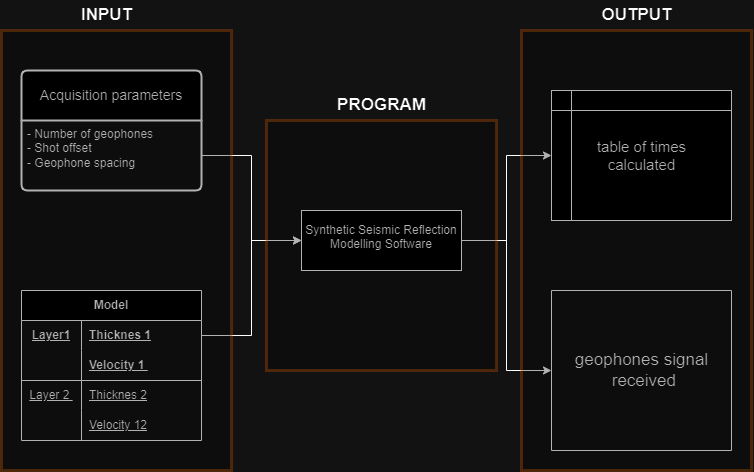

The diagram above was exported from draw.io. Its source (the exported page's mxGraphModel, read from the mxfile embedded in the PNG):
<mxGraphModel dx="978" dy="531" grid="1" gridSize="10" guides="1" tooltips="1" connect="1" arrows="1" fold="1" page="1" pageScale="1" pageWidth="827" pageHeight="1169" math="0" shadow="0">
  <root>
    <mxCell id="0" />
    <mxCell id="1" parent="0" />
    <mxCell id="DfXuHYJBd-io_RQWLV_G-1" value="Model" style="shape=table;startSize=30;container=1;collapsible=1;childLayout=tableLayout;fixedRows=1;rowLines=0;fontStyle=1;align=center;resizeLast=1;html=1;whiteSpace=wrap;" parent="1" vertex="1">
      <mxGeometry x="70" y="420" width="180" height="150" as="geometry" />
    </mxCell>
    <mxCell id="DfXuHYJBd-io_RQWLV_G-2" value="" style="shape=tableRow;horizontal=0;startSize=0;swimlaneHead=0;swimlaneBody=0;fillColor=none;collapsible=0;dropTarget=0;points=[[0,0.5],[1,0.5]];portConstraint=eastwest;top=0;left=0;right=0;bottom=0;html=1;" parent="DfXuHYJBd-io_RQWLV_G-1" vertex="1">
      <mxGeometry y="30" width="180" height="30" as="geometry" />
    </mxCell>
    <mxCell id="DfXuHYJBd-io_RQWLV_G-3" value="&lt;u&gt;Layer1&lt;/u&gt;" style="shape=partialRectangle;connectable=0;fillColor=none;top=0;left=0;bottom=0;right=0;fontStyle=1;overflow=hidden;html=1;whiteSpace=wrap;" parent="DfXuHYJBd-io_RQWLV_G-2" vertex="1">
      <mxGeometry width="60" height="30" as="geometry">
        <mxRectangle width="60" height="30" as="alternateBounds" />
      </mxGeometry>
    </mxCell>
    <mxCell id="DfXuHYJBd-io_RQWLV_G-4" value="Thicknes 1" style="shape=partialRectangle;connectable=0;fillColor=none;top=0;left=0;bottom=0;right=0;align=left;spacingLeft=6;fontStyle=5;overflow=hidden;html=1;whiteSpace=wrap;" parent="DfXuHYJBd-io_RQWLV_G-2" vertex="1">
      <mxGeometry x="60" width="120" height="30" as="geometry">
        <mxRectangle width="120" height="30" as="alternateBounds" />
      </mxGeometry>
    </mxCell>
    <mxCell id="DfXuHYJBd-io_RQWLV_G-5" value="" style="shape=tableRow;horizontal=0;startSize=0;swimlaneHead=0;swimlaneBody=0;fillColor=none;collapsible=0;dropTarget=0;points=[[0,0.5],[1,0.5]];portConstraint=eastwest;top=0;left=0;right=0;bottom=1;html=1;" parent="DfXuHYJBd-io_RQWLV_G-1" vertex="1">
      <mxGeometry y="60" width="180" height="30" as="geometry" />
    </mxCell>
    <mxCell id="DfXuHYJBd-io_RQWLV_G-6" value="" style="shape=partialRectangle;connectable=0;fillColor=none;top=0;left=0;bottom=0;right=0;fontStyle=1;overflow=hidden;html=1;whiteSpace=wrap;" parent="DfXuHYJBd-io_RQWLV_G-5" vertex="1">
      <mxGeometry width="60" height="30" as="geometry">
        <mxRectangle width="60" height="30" as="alternateBounds" />
      </mxGeometry>
    </mxCell>
    <mxCell id="DfXuHYJBd-io_RQWLV_G-7" value="Velocity 1&amp;nbsp;" style="shape=partialRectangle;connectable=0;fillColor=none;top=0;left=0;bottom=0;right=0;align=left;spacingLeft=6;fontStyle=5;overflow=hidden;html=1;whiteSpace=wrap;" parent="DfXuHYJBd-io_RQWLV_G-5" vertex="1">
      <mxGeometry x="60" width="120" height="30" as="geometry">
        <mxRectangle width="120" height="30" as="alternateBounds" />
      </mxGeometry>
    </mxCell>
    <mxCell id="DfXuHYJBd-io_RQWLV_G-8" value="" style="shape=tableRow;horizontal=0;startSize=0;swimlaneHead=0;swimlaneBody=0;fillColor=none;collapsible=0;dropTarget=0;points=[[0,0.5],[1,0.5]];portConstraint=eastwest;top=0;left=0;right=0;bottom=0;html=1;" parent="DfXuHYJBd-io_RQWLV_G-1" vertex="1">
      <mxGeometry y="90" width="180" height="30" as="geometry" />
    </mxCell>
    <mxCell id="DfXuHYJBd-io_RQWLV_G-9" value="&lt;u&gt;Layer 2&amp;nbsp;&lt;/u&gt;" style="shape=partialRectangle;connectable=0;fillColor=none;top=0;left=0;bottom=0;right=0;editable=1;overflow=hidden;html=1;whiteSpace=wrap;" parent="DfXuHYJBd-io_RQWLV_G-8" vertex="1">
      <mxGeometry width="60" height="30" as="geometry">
        <mxRectangle width="60" height="30" as="alternateBounds" />
      </mxGeometry>
    </mxCell>
    <mxCell id="DfXuHYJBd-io_RQWLV_G-10" value="&lt;u&gt;Thicknes 2&lt;/u&gt;" style="shape=partialRectangle;connectable=0;fillColor=none;top=0;left=0;bottom=0;right=0;align=left;spacingLeft=6;overflow=hidden;html=1;whiteSpace=wrap;" parent="DfXuHYJBd-io_RQWLV_G-8" vertex="1">
      <mxGeometry x="60" width="120" height="30" as="geometry">
        <mxRectangle width="120" height="30" as="alternateBounds" />
      </mxGeometry>
    </mxCell>
    <mxCell id="DfXuHYJBd-io_RQWLV_G-11" value="" style="shape=tableRow;horizontal=0;startSize=0;swimlaneHead=0;swimlaneBody=0;fillColor=none;collapsible=0;dropTarget=0;points=[[0,0.5],[1,0.5]];portConstraint=eastwest;top=0;left=0;right=0;bottom=0;html=1;" parent="DfXuHYJBd-io_RQWLV_G-1" vertex="1">
      <mxGeometry y="120" width="180" height="30" as="geometry" />
    </mxCell>
    <mxCell id="DfXuHYJBd-io_RQWLV_G-12" value="" style="shape=partialRectangle;connectable=0;fillColor=none;top=0;left=0;bottom=0;right=0;editable=1;overflow=hidden;html=1;whiteSpace=wrap;" parent="DfXuHYJBd-io_RQWLV_G-11" vertex="1">
      <mxGeometry width="60" height="30" as="geometry">
        <mxRectangle width="60" height="30" as="alternateBounds" />
      </mxGeometry>
    </mxCell>
    <mxCell id="DfXuHYJBd-io_RQWLV_G-13" value="&lt;u&gt;Velocity 12&lt;/u&gt;" style="shape=partialRectangle;connectable=0;fillColor=none;top=0;left=0;bottom=0;right=0;align=left;spacingLeft=6;overflow=hidden;html=1;whiteSpace=wrap;" parent="DfXuHYJBd-io_RQWLV_G-11" vertex="1">
      <mxGeometry x="60" width="120" height="30" as="geometry">
        <mxRectangle width="120" height="30" as="alternateBounds" />
      </mxGeometry>
    </mxCell>
    <mxCell id="DfXuHYJBd-io_RQWLV_G-14" value="Acquisition parameters" style="swimlane;childLayout=stackLayout;horizontal=1;startSize=50;horizontalStack=0;rounded=1;fontSize=14;fontStyle=0;strokeWidth=2;resizeParent=0;resizeLast=1;shadow=0;dashed=0;align=center;arcSize=4;whiteSpace=wrap;html=1;" parent="1" vertex="1">
      <mxGeometry x="70" y="200" width="180" height="120" as="geometry" />
    </mxCell>
    <mxCell id="DfXuHYJBd-io_RQWLV_G-15" value="- Number of geophones&lt;br&gt;- Shot offset&lt;br&gt;- Geophone spacing" style="align=left;strokeColor=none;fillColor=none;spacingLeft=4;fontSize=12;verticalAlign=top;resizable=0;rotatable=0;part=1;html=1;" parent="DfXuHYJBd-io_RQWLV_G-14" vertex="1">
      <mxGeometry y="50" width="180" height="70" as="geometry" />
    </mxCell>
    <mxCell id="DfXuHYJBd-io_RQWLV_G-20" style="edgeStyle=orthogonalEdgeStyle;rounded=0;orthogonalLoop=1;jettySize=auto;html=1;exitX=1;exitY=0.5;exitDx=0;exitDy=0;entryX=0;entryY=0.5;entryDx=0;entryDy=0;" parent="1" source="DfXuHYJBd-io_RQWLV_G-16" target="DfXuHYJBd-io_RQWLV_G-19" edge="1">
      <mxGeometry relative="1" as="geometry" />
    </mxCell>
    <mxCell id="DfXuHYJBd-io_RQWLV_G-26" style="edgeStyle=orthogonalEdgeStyle;rounded=0;orthogonalLoop=1;jettySize=auto;html=1;exitX=1;exitY=0.5;exitDx=0;exitDy=0;entryX=0;entryY=0.5;entryDx=0;entryDy=0;" parent="1" source="DfXuHYJBd-io_RQWLV_G-16" target="DfXuHYJBd-io_RQWLV_G-21" edge="1">
      <mxGeometry relative="1" as="geometry" />
    </mxCell>
    <mxCell id="DfXuHYJBd-io_RQWLV_G-16" value="&lt;div style=&quot;&quot;&gt;&lt;span style=&quot;background-color: initial;&quot;&gt;&lt;br&gt;&lt;/span&gt;&lt;/div&gt;&lt;div style=&quot;&quot;&gt;&lt;span style=&quot;background-color: initial;&quot;&gt;Synthetic Seismic Reflection Modelling Software&lt;/span&gt;&lt;/div&gt;&lt;h1 style=&quot;border: 0px solid rgb(217, 217, 227); box-sizing: border-box; --tw-border-spacing-x: 0; --tw-border-spacing-y: 0; --tw-translate-x: 0; --tw-translate-y: 0; --tw-rotate: 0; --tw-skew-x: 0; --tw-skew-y: 0; --tw-scale-x: 1; --tw-scale-y: 1; --tw-pan-x: ; --tw-pan-y: ; --tw-pinch-zoom: ; --tw-scroll-snap-strictness: proximity; --tw-gradient-from-position: ; --tw-gradient-via-position: ; --tw-gradient-to-position: ; --tw-ordinal: ; --tw-slashed-zero: ; --tw-numeric-figure: ; --tw-numeric-spacing: ; --tw-numeric-fraction: ; --tw-ring-inset: ; --tw-ring-offset-width: 0px; --tw-ring-offset-color: #fff; --tw-ring-color: rgba(69,89,164,.5); --tw-ring-offset-shadow: 0 0 transparent; --tw-ring-shadow: 0 0 transparent; --tw-shadow: 0 0 transparent; --tw-shadow-colored: 0 0 transparent; --tw-blur: ; --tw-brightness: ; --tw-contrast: ; --tw-grayscale: ; --tw-hue-rotate: ; --tw-invert: ; --tw-saturate: ; --tw-sepia: ; --tw-drop-shadow: ; --tw-backdrop-blur: ; --tw-backdrop-brightness: ; --tw-backdrop-contrast: ; --tw-backdrop-grayscale: ; --tw-backdrop-hue-rotate: ; --tw-backdrop-invert: ; --tw-backdrop-opacity: ; --tw-backdrop-saturate: ; --tw-backdrop-sepia: ; margin: 0px 0px 0.888889em; line-height: 1.11111; color: var(--tw-prose-headings); font-family: Söhne, ui-sans-serif, system-ui, -apple-system, &amp;quot;Segoe UI&amp;quot;, Roboto, Ubuntu, Cantarell, &amp;quot;Noto Sans&amp;quot;, sans-serif, &amp;quot;Helvetica Neue&amp;quot;, Arial, &amp;quot;Apple Color Emoji&amp;quot;, &amp;quot;Segoe UI Emoji&amp;quot;, &amp;quot;Segoe UI Symbol&amp;quot;, &amp;quot;Noto Color Emoji&amp;quot;; text-align: start; background-color: rgb(52, 53, 65);&quot;&gt;&lt;/h1&gt;" style="rounded=0;whiteSpace=wrap;html=1;" parent="1" vertex="1">
      <mxGeometry x="350" y="340" width="160" height="60" as="geometry" />
    </mxCell>
    <mxCell id="DfXuHYJBd-io_RQWLV_G-17" style="edgeStyle=orthogonalEdgeStyle;rounded=0;orthogonalLoop=1;jettySize=auto;html=1;exitX=1;exitY=0.5;exitDx=0;exitDy=0;entryX=0;entryY=0.5;entryDx=0;entryDy=0;" parent="1" source="DfXuHYJBd-io_RQWLV_G-15" target="DfXuHYJBd-io_RQWLV_G-16" edge="1">
      <mxGeometry relative="1" as="geometry" />
    </mxCell>
    <mxCell id="DfXuHYJBd-io_RQWLV_G-18" style="edgeStyle=orthogonalEdgeStyle;rounded=0;orthogonalLoop=1;jettySize=auto;html=1;exitX=1;exitY=0.5;exitDx=0;exitDy=0;entryX=0;entryY=0.5;entryDx=0;entryDy=0;" parent="1" source="DfXuHYJBd-io_RQWLV_G-2" target="DfXuHYJBd-io_RQWLV_G-16" edge="1">
      <mxGeometry relative="1" as="geometry" />
    </mxCell>
    <mxCell id="DfXuHYJBd-io_RQWLV_G-19" value="" style="shape=internalStorage;whiteSpace=wrap;html=1;backgroundOutline=1;" parent="1" vertex="1">
      <mxGeometry x="600" y="220" width="180" height="130" as="geometry" />
    </mxCell>
    <mxCell id="DfXuHYJBd-io_RQWLV_G-21" value="" style="swimlane;startSize=0;" parent="1" vertex="1">
      <mxGeometry x="600" y="420" width="180" height="160" as="geometry" />
    </mxCell>
    <mxCell id="DfXuHYJBd-io_RQWLV_G-23" value="&lt;font style=&quot;font-size: 17px;&quot;&gt;geophones signal&lt;br style=&quot;&quot;&gt;&amp;nbsp;received&lt;/font&gt;" style="text;html=1;align=center;verticalAlign=middle;resizable=0;points=[];autosize=1;strokeColor=none;fillColor=none;fontSize=13;" parent="DfXuHYJBd-io_RQWLV_G-21" vertex="1">
      <mxGeometry x="10" y="55" width="160" height="50" as="geometry" />
    </mxCell>
    <mxCell id="DfXuHYJBd-io_RQWLV_G-24" value="&lt;font style=&quot;font-size: 15px;&quot;&gt;table of times&lt;br&gt;&amp;nbsp;calculated&amp;nbsp;&lt;/font&gt;" style="text;html=1;align=center;verticalAlign=middle;resizable=0;points=[];autosize=1;strokeColor=none;fillColor=none;" parent="1" vertex="1">
      <mxGeometry x="635" y="260" width="110" height="50" as="geometry" />
    </mxCell>
    <mxCell id="pYi2JoR05zjAkBw83_ux-1" value="" style="rounded=0;whiteSpace=wrap;html=1;opacity=30;strokeColor=#FF8000;strokeWidth=3;" vertex="1" parent="1">
      <mxGeometry x="50" y="160" width="230" height="440" as="geometry" />
    </mxCell>
    <mxCell id="pYi2JoR05zjAkBw83_ux-2" value="" style="rounded=0;whiteSpace=wrap;html=1;opacity=30;strokeColor=#FF8000;strokeWidth=3;" vertex="1" parent="1">
      <mxGeometry x="570" y="160" width="230" height="440" as="geometry" />
    </mxCell>
    <mxCell id="pYi2JoR05zjAkBw83_ux-3" value="INPUT" style="text;html=1;align=center;verticalAlign=middle;resizable=0;points=[];autosize=1;strokeColor=none;fillColor=none;fontSize=17;fontStyle=1" vertex="1" parent="1">
      <mxGeometry x="120" y="130" width="70" height="30" as="geometry" />
    </mxCell>
    <mxCell id="pYi2JoR05zjAkBw83_ux-4" value="OUTPUT" style="text;html=1;align=center;verticalAlign=middle;resizable=0;points=[];autosize=1;strokeColor=none;fillColor=none;fontSize=17;fontStyle=1" vertex="1" parent="1">
      <mxGeometry x="640" y="130" width="90" height="30" as="geometry" />
    </mxCell>
    <mxCell id="pYi2JoR05zjAkBw83_ux-6" value="" style="rounded=0;whiteSpace=wrap;html=1;opacity=30;strokeColor=#FF8000;strokeWidth=3;" vertex="1" parent="1">
      <mxGeometry x="315" y="250" width="230" height="250" as="geometry" />
    </mxCell>
    <mxCell id="pYi2JoR05zjAkBw83_ux-7" value="PROGRAM" style="text;html=1;align=center;verticalAlign=middle;resizable=0;points=[];autosize=1;strokeColor=none;fillColor=none;fontSize=17;fontStyle=1" vertex="1" parent="1">
      <mxGeometry x="375" y="220" width="110" height="30" as="geometry" />
    </mxCell>
  </root>
</mxGraphModel>